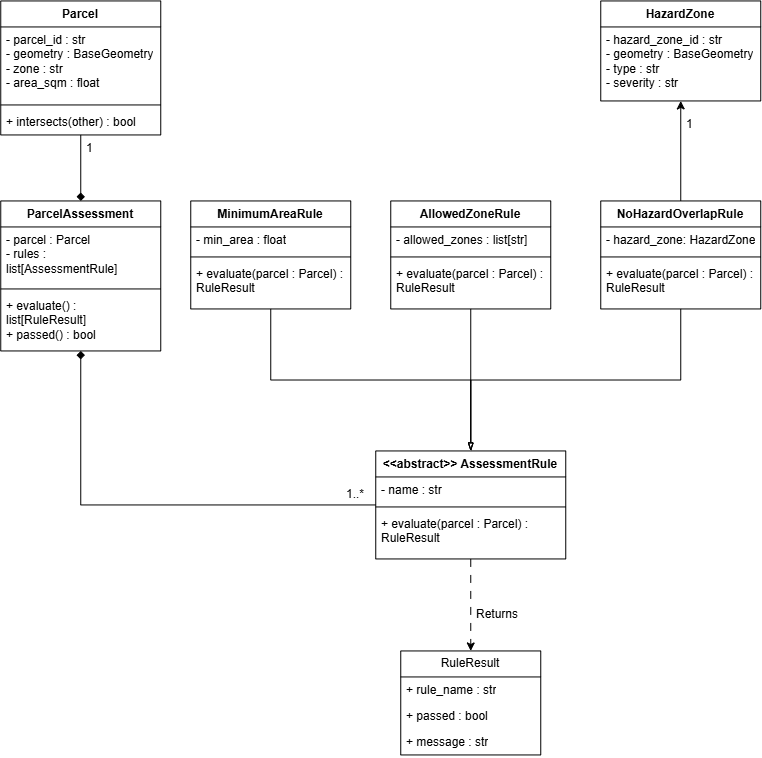

The diagram above was exported from draw.io. Its source (the exported page's mxGraphModel, read from the mxfile embedded in the PNG):
<mxGraphModel dx="908" dy="1442" grid="1" gridSize="10" guides="1" tooltips="1" connect="1" arrows="1" fold="1" page="1" pageScale="1" pageWidth="850" pageHeight="1100" background="light-dark(#FFFFFF,#121212)" math="0" shadow="0">
  <root>
    <mxCell id="0" />
    <mxCell id="1" parent="0" />
    <mxCell id="eWiwXfdzstRVb05f4fB4-119" edge="1" parent="1" source="eWiwXfdzstRVb05f4fB4-5" style="edgeStyle=orthogonalEdgeStyle;rounded=0;orthogonalLoop=1;jettySize=auto;html=1;exitX=0.5;exitY=1;exitDx=0;exitDy=0;entryX=0.5;entryY=0;entryDx=0;entryDy=0;endArrow=diamond;endFill=1;" target="eWiwXfdzstRVb05f4fB4-75">
      <mxGeometry relative="1" as="geometry" />
    </mxCell>
    <mxCell id="eWiwXfdzstRVb05f4fB4-5" parent="1" style="swimlane;fontStyle=1;align=center;verticalAlign=top;childLayout=stackLayout;horizontal=1;startSize=26;horizontalStack=0;resizeParent=1;resizeParentMax=0;resizeLast=0;collapsible=1;marginBottom=0;whiteSpace=wrap;html=1;" value="Parcel" vertex="1">
      <mxGeometry height="134" width="160" x="40" y="40" as="geometry" />
    </mxCell>
    <mxCell id="eWiwXfdzstRVb05f4fB4-6" parent="eWiwXfdzstRVb05f4fB4-5" style="text;strokeColor=none;fillColor=none;align=left;verticalAlign=top;spacingLeft=4;spacingRight=4;overflow=hidden;rotatable=0;points=[[0,0.5],[1,0.5]];portConstraint=eastwest;whiteSpace=wrap;html=1;" value="- parcel_id : str&lt;div&gt;- geometry : BaseGeometry&lt;/div&gt;&lt;div&gt;- zone : str&lt;/div&gt;&lt;div&gt;- area_sqm : float&lt;/div&gt;" vertex="1">
      <mxGeometry height="74" width="160" y="26" as="geometry" />
    </mxCell>
    <mxCell id="eWiwXfdzstRVb05f4fB4-7" parent="eWiwXfdzstRVb05f4fB4-5" style="line;strokeWidth=1;fillColor=none;align=left;verticalAlign=middle;spacingTop=-1;spacingLeft=3;spacingRight=3;rotatable=0;labelPosition=right;points=[];portConstraint=eastwest;strokeColor=inherit;" value="" vertex="1">
      <mxGeometry height="8" width="160" y="100" as="geometry" />
    </mxCell>
    <mxCell id="eWiwXfdzstRVb05f4fB4-8" parent="eWiwXfdzstRVb05f4fB4-5" style="text;strokeColor=none;fillColor=none;align=left;verticalAlign=top;spacingLeft=4;spacingRight=4;overflow=hidden;rotatable=0;points=[[0,0.5],[1,0.5]];portConstraint=eastwest;whiteSpace=wrap;html=1;" value="+ intersects(other) : bool" vertex="1">
      <mxGeometry height="26" width="160" y="108" as="geometry" />
    </mxCell>
    <mxCell id="eWiwXfdzstRVb05f4fB4-73" edge="1" parent="1" source="eWiwXfdzstRVb05f4fB4-10" style="edgeStyle=orthogonalEdgeStyle;rounded=0;orthogonalLoop=1;jettySize=auto;html=1;exitX=0.5;exitY=1;exitDx=0;exitDy=0;entryX=0.5;entryY=0;entryDx=0;entryDy=0;dashed=1;dashPattern=8 8;" target="eWiwXfdzstRVb05f4fB4-64">
      <mxGeometry relative="1" as="geometry" />
    </mxCell>
    <mxCell id="eWiwXfdzstRVb05f4fB4-122" edge="1" parent="1" source="eWiwXfdzstRVb05f4fB4-10" style="edgeStyle=orthogonalEdgeStyle;rounded=0;orthogonalLoop=1;jettySize=auto;html=1;exitX=0;exitY=0.5;exitDx=0;exitDy=0;endArrow=diamond;endFill=1;">
      <mxGeometry relative="1" as="geometry">
        <mxPoint x="120" y="390" as="targetPoint" />
      </mxGeometry>
    </mxCell>
    <mxCell id="eWiwXfdzstRVb05f4fB4-10" parent="1" style="swimlane;fontStyle=1;align=center;verticalAlign=top;childLayout=stackLayout;horizontal=1;startSize=26;horizontalStack=0;resizeParent=1;resizeParentMax=0;resizeLast=0;collapsible=1;marginBottom=0;whiteSpace=wrap;html=1;" value="&amp;lt;&amp;lt;abstract&amp;gt;&amp;gt; AssessmentRule" vertex="1">
      <mxGeometry height="108" width="190" x="415" y="490" as="geometry" />
    </mxCell>
    <mxCell id="eWiwXfdzstRVb05f4fB4-11" parent="eWiwXfdzstRVb05f4fB4-10" style="text;strokeColor=none;fillColor=none;align=left;verticalAlign=top;spacingLeft=4;spacingRight=4;overflow=hidden;rotatable=0;points=[[0,0.5],[1,0.5]];portConstraint=eastwest;whiteSpace=wrap;html=1;" value="- name : str" vertex="1">
      <mxGeometry height="26" width="190" y="26" as="geometry" />
    </mxCell>
    <mxCell id="eWiwXfdzstRVb05f4fB4-12" parent="eWiwXfdzstRVb05f4fB4-10" style="line;strokeWidth=1;fillColor=none;align=left;verticalAlign=middle;spacingTop=-1;spacingLeft=3;spacingRight=3;rotatable=0;labelPosition=right;points=[];portConstraint=eastwest;strokeColor=inherit;" value="" vertex="1">
      <mxGeometry height="8" width="190" y="52" as="geometry" />
    </mxCell>
    <mxCell id="eWiwXfdzstRVb05f4fB4-13" parent="eWiwXfdzstRVb05f4fB4-10" style="text;strokeColor=none;fillColor=none;align=left;verticalAlign=top;spacingLeft=4;spacingRight=4;overflow=hidden;rotatable=0;points=[[0,0.5],[1,0.5]];portConstraint=eastwest;whiteSpace=wrap;html=1;" value="+ evaluate(parcel : Parcel) : RuleResult" vertex="1">
      <mxGeometry height="48" width="190" y="60" as="geometry" />
    </mxCell>
    <mxCell id="eWiwXfdzstRVb05f4fB4-72" edge="1" parent="1" source="eWiwXfdzstRVb05f4fB4-15" style="edgeStyle=orthogonalEdgeStyle;rounded=0;orthogonalLoop=1;jettySize=auto;html=1;exitX=0.5;exitY=1;exitDx=0;exitDy=0;entryX=0.5;entryY=0;entryDx=0;entryDy=0;endArrow=blockThin;endFill=0;" target="eWiwXfdzstRVb05f4fB4-10">
      <mxGeometry relative="1" as="geometry" />
    </mxCell>
    <mxCell id="eWiwXfdzstRVb05f4fB4-15" parent="1" style="swimlane;fontStyle=1;align=center;verticalAlign=top;childLayout=stackLayout;horizontal=1;startSize=26;horizontalStack=0;resizeParent=1;resizeParentMax=0;resizeLast=0;collapsible=1;marginBottom=0;whiteSpace=wrap;html=1;" value="MinimumAreaRule" vertex="1">
      <mxGeometry height="108" width="160" x="230" y="240" as="geometry" />
    </mxCell>
    <mxCell id="eWiwXfdzstRVb05f4fB4-16" parent="eWiwXfdzstRVb05f4fB4-15" style="text;strokeColor=none;fillColor=none;align=left;verticalAlign=top;spacingLeft=4;spacingRight=4;overflow=hidden;rotatable=0;points=[[0,0.5],[1,0.5]];portConstraint=eastwest;whiteSpace=wrap;html=1;" value="- min_area : float" vertex="1">
      <mxGeometry height="26" width="160" y="26" as="geometry" />
    </mxCell>
    <mxCell id="eWiwXfdzstRVb05f4fB4-17" parent="eWiwXfdzstRVb05f4fB4-15" style="line;strokeWidth=1;fillColor=none;align=left;verticalAlign=middle;spacingTop=-1;spacingLeft=3;spacingRight=3;rotatable=0;labelPosition=right;points=[];portConstraint=eastwest;strokeColor=inherit;" value="" vertex="1">
      <mxGeometry height="8" width="160" y="52" as="geometry" />
    </mxCell>
    <mxCell id="eWiwXfdzstRVb05f4fB4-18" parent="eWiwXfdzstRVb05f4fB4-15" style="text;strokeColor=none;fillColor=none;align=left;verticalAlign=top;spacingLeft=4;spacingRight=4;overflow=hidden;rotatable=0;points=[[0,0.5],[1,0.5]];portConstraint=eastwest;whiteSpace=wrap;html=1;" value="+ evaluate(parcel : Parcel) : RuleResult" vertex="1">
      <mxGeometry height="48" width="160" y="60" as="geometry" />
    </mxCell>
    <mxCell id="eWiwXfdzstRVb05f4fB4-70" edge="1" parent="1" source="eWiwXfdzstRVb05f4fB4-19" style="edgeStyle=orthogonalEdgeStyle;rounded=0;orthogonalLoop=1;jettySize=auto;html=1;exitX=0.5;exitY=1;exitDx=0;exitDy=0;entryX=0.5;entryY=0;entryDx=0;entryDy=0;endArrow=blockThin;endFill=0;" target="eWiwXfdzstRVb05f4fB4-10">
      <mxGeometry relative="1" as="geometry" />
    </mxCell>
    <mxCell id="eWiwXfdzstRVb05f4fB4-19" parent="1" style="swimlane;fontStyle=1;align=center;verticalAlign=top;childLayout=stackLayout;horizontal=1;startSize=26;horizontalStack=0;resizeParent=1;resizeParentMax=0;resizeLast=0;collapsible=1;marginBottom=0;whiteSpace=wrap;html=1;" value="AllowedZoneRule" vertex="1">
      <mxGeometry height="108" width="160" x="430" y="240" as="geometry" />
    </mxCell>
    <mxCell id="eWiwXfdzstRVb05f4fB4-20" parent="eWiwXfdzstRVb05f4fB4-19" style="text;strokeColor=none;fillColor=none;align=left;verticalAlign=top;spacingLeft=4;spacingRight=4;overflow=hidden;rotatable=0;points=[[0,0.5],[1,0.5]];portConstraint=eastwest;whiteSpace=wrap;html=1;" value="- allowed_zones : list[str]" vertex="1">
      <mxGeometry height="26" width="160" y="26" as="geometry" />
    </mxCell>
    <mxCell id="eWiwXfdzstRVb05f4fB4-21" parent="eWiwXfdzstRVb05f4fB4-19" style="line;strokeWidth=1;fillColor=none;align=left;verticalAlign=middle;spacingTop=-1;spacingLeft=3;spacingRight=3;rotatable=0;labelPosition=right;points=[];portConstraint=eastwest;strokeColor=inherit;" value="" vertex="1">
      <mxGeometry height="8" width="160" y="52" as="geometry" />
    </mxCell>
    <mxCell id="eWiwXfdzstRVb05f4fB4-22" parent="eWiwXfdzstRVb05f4fB4-19" style="text;strokeColor=none;fillColor=none;align=left;verticalAlign=top;spacingLeft=4;spacingRight=4;overflow=hidden;rotatable=0;points=[[0,0.5],[1,0.5]];portConstraint=eastwest;whiteSpace=wrap;html=1;" value="+ evaluate(parcel : Parcel) : RuleResult" vertex="1">
      <mxGeometry height="48" width="160" y="60" as="geometry" />
    </mxCell>
    <mxCell id="eWiwXfdzstRVb05f4fB4-71" edge="1" parent="1" source="eWiwXfdzstRVb05f4fB4-23" style="edgeStyle=orthogonalEdgeStyle;rounded=0;orthogonalLoop=1;jettySize=auto;html=1;exitX=0.5;exitY=1;exitDx=0;exitDy=0;entryX=0.5;entryY=0;entryDx=0;entryDy=0;endArrow=blockThin;endFill=0;" target="eWiwXfdzstRVb05f4fB4-10">
      <mxGeometry relative="1" as="geometry" />
    </mxCell>
    <mxCell id="eWiwXfdzstRVb05f4fB4-96" edge="1" parent="1" source="eWiwXfdzstRVb05f4fB4-23" style="edgeStyle=orthogonalEdgeStyle;rounded=0;orthogonalLoop=1;jettySize=auto;html=1;exitX=0.5;exitY=0;exitDx=0;exitDy=0;entryX=0.5;entryY=1;entryDx=0;entryDy=0;" target="eWiwXfdzstRVb05f4fB4-81">
      <mxGeometry relative="1" as="geometry" />
    </mxCell>
    <mxCell id="eWiwXfdzstRVb05f4fB4-23" parent="1" style="swimlane;fontStyle=1;align=center;verticalAlign=top;childLayout=stackLayout;horizontal=1;startSize=26;horizontalStack=0;resizeParent=1;resizeParentMax=0;resizeLast=0;collapsible=1;marginBottom=0;whiteSpace=wrap;html=1;" value="NoHazardOverlapRule" vertex="1">
      <mxGeometry height="108" width="160" x="640" y="240" as="geometry" />
    </mxCell>
    <mxCell id="eWiwXfdzstRVb05f4fB4-24" parent="eWiwXfdzstRVb05f4fB4-23" style="text;strokeColor=none;fillColor=none;align=left;verticalAlign=top;spacingLeft=4;spacingRight=4;overflow=hidden;rotatable=0;points=[[0,0.5],[1,0.5]];portConstraint=eastwest;whiteSpace=wrap;html=1;" value="- hazard_zone: HazardZone" vertex="1">
      <mxGeometry height="26" width="160" y="26" as="geometry" />
    </mxCell>
    <mxCell id="eWiwXfdzstRVb05f4fB4-25" parent="eWiwXfdzstRVb05f4fB4-23" style="line;strokeWidth=1;fillColor=none;align=left;verticalAlign=middle;spacingTop=-1;spacingLeft=3;spacingRight=3;rotatable=0;labelPosition=right;points=[];portConstraint=eastwest;strokeColor=inherit;" value="" vertex="1">
      <mxGeometry height="8" width="160" y="52" as="geometry" />
    </mxCell>
    <mxCell id="eWiwXfdzstRVb05f4fB4-26" parent="eWiwXfdzstRVb05f4fB4-23" style="text;strokeColor=none;fillColor=none;align=left;verticalAlign=top;spacingLeft=4;spacingRight=4;overflow=hidden;rotatable=0;points=[[0,0.5],[1,0.5]];portConstraint=eastwest;whiteSpace=wrap;html=1;" value="+ evaluate(parcel : Parcel) : RuleResult" vertex="1">
      <mxGeometry height="48" width="160" y="60" as="geometry" />
    </mxCell>
    <mxCell id="eWiwXfdzstRVb05f4fB4-64" parent="1" style="swimlane;fontStyle=0;childLayout=stackLayout;horizontal=1;startSize=26;fillColor=none;horizontalStack=0;resizeParent=1;resizeParentMax=0;resizeLast=0;collapsible=1;marginBottom=0;whiteSpace=wrap;html=1;" value="RuleResult" vertex="1">
      <mxGeometry height="104" width="140" x="440" y="690" as="geometry" />
    </mxCell>
    <mxCell id="eWiwXfdzstRVb05f4fB4-65" parent="eWiwXfdzstRVb05f4fB4-64" style="text;strokeColor=none;fillColor=none;align=left;verticalAlign=top;spacingLeft=4;spacingRight=4;overflow=hidden;rotatable=0;points=[[0,0.5],[1,0.5]];portConstraint=eastwest;whiteSpace=wrap;html=1;" value="+ rule_name : str" vertex="1">
      <mxGeometry height="26" width="140" y="26" as="geometry" />
    </mxCell>
    <mxCell id="eWiwXfdzstRVb05f4fB4-66" parent="eWiwXfdzstRVb05f4fB4-64" style="text;strokeColor=none;fillColor=none;align=left;verticalAlign=top;spacingLeft=4;spacingRight=4;overflow=hidden;rotatable=0;points=[[0,0.5],[1,0.5]];portConstraint=eastwest;whiteSpace=wrap;html=1;" value="+ passed : bool" vertex="1">
      <mxGeometry height="26" width="140" y="52" as="geometry" />
    </mxCell>
    <mxCell id="eWiwXfdzstRVb05f4fB4-67" parent="eWiwXfdzstRVb05f4fB4-64" style="text;strokeColor=none;fillColor=none;align=left;verticalAlign=top;spacingLeft=4;spacingRight=4;overflow=hidden;rotatable=0;points=[[0,0.5],[1,0.5]];portConstraint=eastwest;whiteSpace=wrap;html=1;" value="+ message : str" vertex="1">
      <mxGeometry height="26" width="140" y="78" as="geometry" />
    </mxCell>
    <mxCell id="eWiwXfdzstRVb05f4fB4-75" parent="1" style="swimlane;fontStyle=1;align=center;verticalAlign=top;childLayout=stackLayout;horizontal=1;startSize=26;horizontalStack=0;resizeParent=1;resizeParentMax=0;resizeLast=0;collapsible=1;marginBottom=0;whiteSpace=wrap;html=1;" value="ParcelAssessment" vertex="1">
      <mxGeometry height="150" width="160" x="40" y="240" as="geometry" />
    </mxCell>
    <mxCell id="eWiwXfdzstRVb05f4fB4-76" parent="eWiwXfdzstRVb05f4fB4-75" style="text;strokeColor=none;fillColor=none;align=left;verticalAlign=top;spacingLeft=4;spacingRight=4;overflow=hidden;rotatable=0;points=[[0,0.5],[1,0.5]];portConstraint=eastwest;whiteSpace=wrap;html=1;" value="- parcel : Parcel&lt;div&gt;- rules : list[AssessmentRule]&lt;/div&gt;" vertex="1">
      <mxGeometry height="58" width="160" y="26" as="geometry" />
    </mxCell>
    <mxCell id="eWiwXfdzstRVb05f4fB4-77" parent="eWiwXfdzstRVb05f4fB4-75" style="line;strokeWidth=1;fillColor=none;align=left;verticalAlign=middle;spacingTop=-1;spacingLeft=3;spacingRight=3;rotatable=0;labelPosition=right;points=[];portConstraint=eastwest;strokeColor=inherit;" value="" vertex="1">
      <mxGeometry height="8" width="160" y="84" as="geometry" />
    </mxCell>
    <mxCell id="eWiwXfdzstRVb05f4fB4-78" parent="eWiwXfdzstRVb05f4fB4-75" style="text;strokeColor=none;fillColor=none;align=left;verticalAlign=top;spacingLeft=4;spacingRight=4;overflow=hidden;rotatable=0;points=[[0,0.5],[1,0.5]];portConstraint=eastwest;whiteSpace=wrap;html=1;" value="+ evaluate() : list[RuleResult]&lt;div&gt;+ passed() : bool&lt;/div&gt;" vertex="1">
      <mxGeometry height="58" width="160" y="92" as="geometry" />
    </mxCell>
    <mxCell id="eWiwXfdzstRVb05f4fB4-92" edge="1" parent="eWiwXfdzstRVb05f4fB4-75" source="eWiwXfdzstRVb05f4fB4-76" style="edgeStyle=orthogonalEdgeStyle;rounded=0;orthogonalLoop=1;jettySize=auto;html=1;innerLoopWaypoints=1;exitX=1;exitY=0.5;exitDx=0;exitDy=0;" target="eWiwXfdzstRVb05f4fB4-76">
      <mxGeometry relative="1" as="geometry" />
    </mxCell>
    <mxCell id="eWiwXfdzstRVb05f4fB4-81" parent="1" style="swimlane;fontStyle=1;align=center;verticalAlign=top;childLayout=stackLayout;horizontal=1;startSize=26;horizontalStack=0;resizeParent=1;resizeParentMax=0;resizeLast=0;collapsible=1;marginBottom=0;whiteSpace=wrap;html=1;" value="HazardZone" vertex="1">
      <mxGeometry height="100" width="160" x="640" y="40" as="geometry" />
    </mxCell>
    <mxCell id="eWiwXfdzstRVb05f4fB4-82" parent="eWiwXfdzstRVb05f4fB4-81" style="text;strokeColor=none;fillColor=none;align=left;verticalAlign=top;spacingLeft=4;spacingRight=4;overflow=hidden;rotatable=0;points=[[0,0.5],[1,0.5]];portConstraint=eastwest;whiteSpace=wrap;html=1;" value="- hazard_zone_id : str&lt;div&gt;- geometry : BaseGeometry&lt;/div&gt;&lt;div&gt;- type : str&lt;/div&gt;&lt;div&gt;- severity : str&lt;/div&gt;" vertex="1">
      <mxGeometry height="74" width="160" y="26" as="geometry" />
    </mxCell>
    <mxCell id="eWiwXfdzstRVb05f4fB4-114" parent="1" style="text;strokeColor=none;fillColor=none;align=left;verticalAlign=top;spacingLeft=4;spacingRight=4;overflow=hidden;rotatable=0;points=[[0,0.5],[1,0.5]];portConstraint=eastwest;whiteSpace=wrap;html=1;" value="1" vertex="1">
      <mxGeometry height="26" width="20" x="120" y="174" as="geometry" />
    </mxCell>
    <mxCell id="eWiwXfdzstRVb05f4fB4-115" parent="1" style="text;strokeColor=none;fillColor=none;align=left;verticalAlign=top;spacingLeft=4;spacingRight=4;overflow=hidden;rotatable=0;points=[[0,0.5],[1,0.5]];portConstraint=eastwest;whiteSpace=wrap;html=1;" value="1..*" vertex="1">
      <mxGeometry height="26" width="30" x="380" y="520" as="geometry" />
    </mxCell>
    <mxCell id="eWiwXfdzstRVb05f4fB4-116" parent="1" style="text;strokeColor=none;fillColor=none;align=left;verticalAlign=top;spacingLeft=4;spacingRight=4;overflow=hidden;rotatable=0;points=[[0,0.5],[1,0.5]];portConstraint=eastwest;whiteSpace=wrap;html=1;" value="1" vertex="1">
      <mxGeometry height="26" width="20" x="720" y="150" as="geometry" />
    </mxCell>
    <mxCell id="eWiwXfdzstRVb05f4fB4-117" parent="1" style="text;strokeColor=none;fillColor=none;align=left;verticalAlign=top;spacingLeft=4;spacingRight=4;overflow=hidden;rotatable=0;points=[[0,0.5],[1,0.5]];portConstraint=eastwest;whiteSpace=wrap;html=1;" value="Returns" vertex="1">
      <mxGeometry height="26" width="60" x="510" y="640" as="geometry" />
    </mxCell>
  </root>
</mxGraphModel>